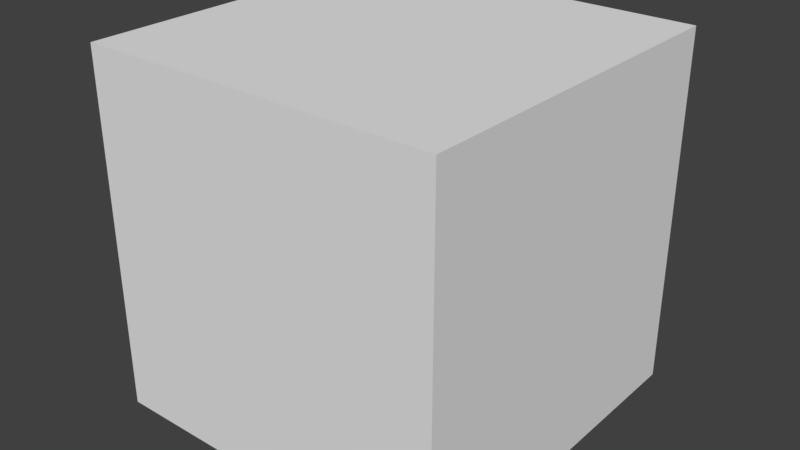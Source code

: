 # Source: block.blend  (saved by Blender 2.78.0; exported with 4.5.12 LTS)
import bpy
from mathutils import Matrix  # noqa: F401  (used for matrix-valued properties, if any)

bpy.ops.wm.read_factory_settings(use_empty=True)
scene = bpy.context.scene
scene.name = 'Scene'

# ---- collections
col_collection_1 = bpy.data.collections.new('Collection 1'); scene.collection.children.link(col_collection_1)

# ---- world
world_world = bpy.data.worlds.new('World'); scene.world = world_world
world_world.color = (0.05088, 0.05088, 0.05088)
world_world.use_sun_shadow = False
world_world.sun_shadow_jitter_overblur = 0.0
world_world.cycles.sampling_method = 'MANUAL'

# ---- meshes
me_cube_001 = bpy.data.meshes.new('Cube.001')
me_cube_001.from_pydata([(-10.0, -10.0, -10.0), (-10.0, -10.0, 10.0), (-10.0, 10.0, -10.0), (-10.0, 10.0, 10.0), (10.0, -10.0, -10.0), (10.0, -10.0, 10.0), (10.0, 10.0, -10.0), (10.0, 10.0, 10.0)], [], [(0, 1, 3, 2), (2, 3, 7, 6), (6, 7, 5, 4), (4, 5, 1, 0), (2, 6, 4, 0), (7, 3, 1, 5)])
_uv = me_cube_001.uv_layers.new(name='UVMap')
_uv.uv.foreach_set('vector', [0.3336, 0.3333, 0.6667, 0.3333, 0.6667, 0.6664, 0.3336, 0.6664, 0.3333, 0.3333, 0.3333, 0.6664, 0.0001382, 0.6664, 0.0001381, 0.3333, 0.6667, 0.6667, 0.6667, 0.9999, 0.3336, 0.9999, 0.3336, 0.6667, 0.3336, 0.0001381, 0.6667, 0.0001381, 0.6667, 0.3333, 0.3336, 0.3333, 0.3333, 0.3333, 0.0001381, 0.3333, 0.0001381, 0.0001381, 0.3333, 0.0001381, 0.0001382, 0.6664, 0.3333, 0.6664, 0.3333, 0.9996, 0.0001382, 0.9996])
me_cube_001.use_remesh_preserve_volume = False
me_cube_001.use_remesh_preserve_attributes = False
me_cube_001.use_mirror_vertex_groups = False
me_cube_001.update()

# ---- objects
ob_cube = bpy.data.objects.new('Cube', me_cube_001)

# ---- transforms, parenting, visibility, modifiers, constraints
ob_cube.location = (0.0, 0.0, 0.0)
ob_cube.lineart.crease_threshold = 0.0

# ---- collection membership
col_collection_1.objects.link(ob_cube)

# ---- scene / render settings (as saved in the file)
scene.frame_start = 1; scene.frame_end = 250; scene.frame_set(1)
scene.render.engine = 'BLENDER_EEVEE_NEXT'
scene.render.resolution_percentage = 50
scene.render.dither_intensity = 0.0
scene.cycles.use_denoising = False
scene.cycles.samples = 128
scene.cycles.sampling_pattern = 'TABULATED_SOBOL'
scene.cycles.light_sampling_threshold = 0.0
scene.cycles.use_adaptive_sampling = False
scene.cycles.use_light_tree = False
scene.cycles.blur_glossy = 0.0
scene.cycles.sample_clamp_indirect = 0.0
scene.view_settings.view_transform = 'Standard'
bpy.context.view_layer.update()

# ---- added for rendering (the .blend has no active camera and no usable light): camera, sun
cam_auto = bpy.data.cameras.new('AutoCamera')
cam_auto.lens = 50.0
cam_auto.sensor_width = 36.0
cam_auto.clip_end = 1000.0
ob_auto_camera = bpy.data.objects.new('AutoCamera', cam_auto)
scene.collection.objects.link(ob_auto_camera)
ob_auto_camera.location = (32.0507, -38.4609, 25.6406)
ob_auto_camera.rotation_euler = (1.09748, -7.21219e-08, 0.694738)
scene.camera = ob_auto_camera
light_auto_sun = bpy.data.lights.new('AutoSun', 'SUN')
light_auto_sun.energy = 3.0
light_auto_sun.angle = 0.0523599
ob_auto_sun = bpy.data.objects.new('AutoSun', light_auto_sun)
scene.collection.objects.link(ob_auto_sun)
ob_auto_sun.rotation_euler = (0.872665, 0.174533, 0.523599)
bpy.context.view_layer.update()
